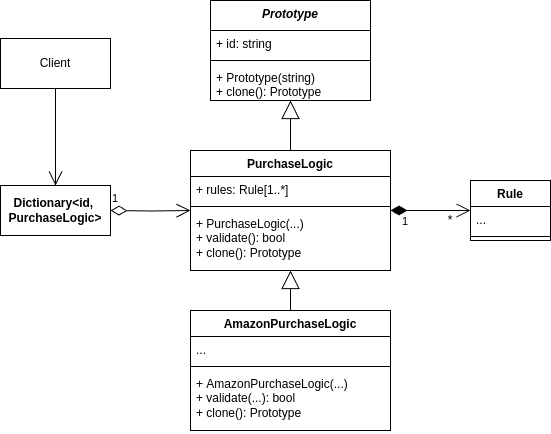

The diagram above was exported from draw.io. Its source (the exported page's mxGraphModel, read from the mxfile embedded in the PNG):
<mxGraphModel dx="1050" dy="662" grid="1" gridSize="10" guides="1" tooltips="1" connect="1" arrows="1" fold="1" page="1" pageScale="1" pageWidth="850" pageHeight="1100" background="#ffffff" math="0" shadow="0">
  <root>
    <mxCell id="0" />
    <mxCell id="1" parent="0" />
    <mxCell id="oHq8sCmn87QMhl4AwZKR-17" value="" style="endArrow=block;endSize=16;endFill=0;html=1;rounded=0;" edge="1" parent="1" source="oHq8sCmn87QMhl4AwZKR-1" target="qcPJiPLNU-kMR2JAZp8o-2">
      <mxGeometry x="-0.5" width="160" relative="1" as="geometry">
        <mxPoint x="170" y="540" as="sourcePoint" />
        <mxPoint x="330" y="540" as="targetPoint" />
        <mxPoint as="offset" />
      </mxGeometry>
    </mxCell>
    <mxCell id="qcPJiPLNU-kMR2JAZp8o-2" value="PurchaseLogic" style="swimlane;fontStyle=1;align=center;verticalAlign=top;childLayout=stackLayout;horizontal=1;startSize=26;horizontalStack=0;resizeParent=1;resizeParentMax=0;resizeLast=0;collapsible=1;marginBottom=0;whiteSpace=wrap;html=1;" parent="1" vertex="1">
      <mxGeometry x="280" y="400" width="200" height="120" as="geometry" />
    </mxCell>
    <mxCell id="qcPJiPLNU-kMR2JAZp8o-3" value="+ rules: Rule[1..*]" style="text;strokeColor=none;fillColor=none;align=left;verticalAlign=top;spacingLeft=4;spacingRight=4;overflow=hidden;rotatable=0;points=[[0,0.5],[1,0.5]];portConstraint=eastwest;whiteSpace=wrap;html=1;" parent="qcPJiPLNU-kMR2JAZp8o-2" vertex="1">
      <mxGeometry y="26" width="200" height="26" as="geometry" />
    </mxCell>
    <mxCell id="qcPJiPLNU-kMR2JAZp8o-4" value="" style="line;strokeWidth=1;fillColor=none;align=left;verticalAlign=middle;spacingTop=-1;spacingLeft=3;spacingRight=3;rotatable=0;labelPosition=right;points=[];portConstraint=eastwest;strokeColor=inherit;" parent="qcPJiPLNU-kMR2JAZp8o-2" vertex="1">
      <mxGeometry y="52" width="200" height="8" as="geometry" />
    </mxCell>
    <mxCell id="qcPJiPLNU-kMR2JAZp8o-5" value="&lt;div&gt;+&amp;nbsp;&lt;span style=&quot;text-align: center;&quot;&gt;PurchaseLogic&lt;/span&gt;(...)&lt;/div&gt;&lt;div&gt;+ validate(): bool&lt;/div&gt;&lt;div&gt;+ clone(): Prototype&lt;/div&gt;" style="text;strokeColor=none;fillColor=none;align=left;verticalAlign=top;spacingLeft=4;spacingRight=4;overflow=hidden;rotatable=0;points=[[0,0.5],[1,0.5]];portConstraint=eastwest;whiteSpace=wrap;html=1;" parent="qcPJiPLNU-kMR2JAZp8o-2" vertex="1">
      <mxGeometry y="60" width="200" height="60" as="geometry" />
    </mxCell>
    <mxCell id="oHq8sCmn87QMhl4AwZKR-1" value="AmazonPurchaseLogic" style="swimlane;fontStyle=1;align=center;verticalAlign=top;childLayout=stackLayout;horizontal=1;startSize=26;horizontalStack=0;resizeParent=1;resizeParentMax=0;resizeLast=0;collapsible=1;marginBottom=0;whiteSpace=wrap;html=1;" vertex="1" parent="1">
      <mxGeometry x="280" y="560" width="200" height="120" as="geometry" />
    </mxCell>
    <mxCell id="oHq8sCmn87QMhl4AwZKR-2" value="..." style="text;strokeColor=none;fillColor=none;align=left;verticalAlign=top;spacingLeft=4;spacingRight=4;overflow=hidden;rotatable=0;points=[[0,0.5],[1,0.5]];portConstraint=eastwest;whiteSpace=wrap;html=1;" vertex="1" parent="oHq8sCmn87QMhl4AwZKR-1">
      <mxGeometry y="26" width="200" height="26" as="geometry" />
    </mxCell>
    <mxCell id="oHq8sCmn87QMhl4AwZKR-3" value="" style="line;strokeWidth=1;fillColor=none;align=left;verticalAlign=middle;spacingTop=-1;spacingLeft=3;spacingRight=3;rotatable=0;labelPosition=right;points=[];portConstraint=eastwest;strokeColor=inherit;" vertex="1" parent="oHq8sCmn87QMhl4AwZKR-1">
      <mxGeometry y="52" width="200" height="8" as="geometry" />
    </mxCell>
    <mxCell id="oHq8sCmn87QMhl4AwZKR-4" value="&lt;div&gt;+&amp;nbsp;&lt;span style=&quot;text-align: center;&quot;&gt;AmazonPurchaseLogic&lt;/span&gt;(...)&lt;/div&gt;&lt;div&gt;+ validate(...):&amp;nbsp;&lt;span style=&quot;background-color: initial;&quot;&gt;bool&lt;/span&gt;&lt;/div&gt;&lt;div&gt;+ clone(): Prototype&lt;/div&gt;" style="text;strokeColor=none;fillColor=none;align=left;verticalAlign=top;spacingLeft=4;spacingRight=4;overflow=hidden;rotatable=0;points=[[0,0.5],[1,0.5]];portConstraint=eastwest;whiteSpace=wrap;html=1;" vertex="1" parent="oHq8sCmn87QMhl4AwZKR-1">
      <mxGeometry y="60" width="200" height="60" as="geometry" />
    </mxCell>
    <mxCell id="oHq8sCmn87QMhl4AwZKR-5" value="Rule" style="swimlane;fontStyle=1;align=center;verticalAlign=top;childLayout=stackLayout;horizontal=1;startSize=26;horizontalStack=0;resizeParent=1;resizeParentMax=0;resizeLast=0;collapsible=1;marginBottom=0;whiteSpace=wrap;html=1;" vertex="1" parent="1">
      <mxGeometry x="560" y="430" width="80" height="60" as="geometry" />
    </mxCell>
    <mxCell id="oHq8sCmn87QMhl4AwZKR-6" value="..." style="text;strokeColor=none;fillColor=none;align=left;verticalAlign=top;spacingLeft=4;spacingRight=4;overflow=hidden;rotatable=0;points=[[0,0.5],[1,0.5]];portConstraint=eastwest;whiteSpace=wrap;html=1;" vertex="1" parent="oHq8sCmn87QMhl4AwZKR-5">
      <mxGeometry y="26" width="80" height="26" as="geometry" />
    </mxCell>
    <mxCell id="oHq8sCmn87QMhl4AwZKR-7" value="" style="line;strokeWidth=1;fillColor=none;align=left;verticalAlign=middle;spacingTop=-1;spacingLeft=3;spacingRight=3;rotatable=0;labelPosition=right;points=[];portConstraint=eastwest;strokeColor=inherit;" vertex="1" parent="oHq8sCmn87QMhl4AwZKR-5">
      <mxGeometry y="52" width="80" height="8" as="geometry" />
    </mxCell>
    <mxCell id="oHq8sCmn87QMhl4AwZKR-15" value="1" style="endArrow=open;html=1;endSize=12;startArrow=diamondThin;startSize=14;startFill=1;edgeStyle=orthogonalEdgeStyle;align=left;verticalAlign=bottom;rounded=0;" edge="1" parent="1" source="qcPJiPLNU-kMR2JAZp8o-2" target="oHq8sCmn87QMhl4AwZKR-5">
      <mxGeometry x="-0.75" y="-20" relative="1" as="geometry">
        <mxPoint x="540" y="480" as="sourcePoint" />
        <mxPoint x="660" y="530" as="targetPoint" />
        <mxPoint as="offset" />
      </mxGeometry>
    </mxCell>
    <mxCell id="oHq8sCmn87QMhl4AwZKR-16" value="*" style="text;html=1;align=center;verticalAlign=middle;whiteSpace=wrap;rounded=0;" vertex="1" parent="1">
      <mxGeometry x="530" y="460" width="20" height="20" as="geometry" />
    </mxCell>
    <mxCell id="oHq8sCmn87QMhl4AwZKR-22" value="&lt;div&gt;&lt;span style=&quot;background-color: initial;&quot;&gt;&lt;i&gt;Prototype&lt;/i&gt;&lt;/span&gt;&lt;br&gt;&lt;/div&gt;" style="swimlane;fontStyle=1;align=center;verticalAlign=top;childLayout=stackLayout;horizontal=1;startSize=30;horizontalStack=0;resizeParent=1;resizeParentMax=0;resizeLast=0;collapsible=1;marginBottom=0;whiteSpace=wrap;html=1;" vertex="1" parent="1">
      <mxGeometry x="300" y="250" width="160" height="100" as="geometry" />
    </mxCell>
    <mxCell id="oHq8sCmn87QMhl4AwZKR-23" value="+ id: string" style="text;strokeColor=none;fillColor=none;align=left;verticalAlign=top;spacingLeft=4;spacingRight=4;overflow=hidden;rotatable=0;points=[[0,0.5],[1,0.5]];portConstraint=eastwest;whiteSpace=wrap;html=1;" vertex="1" parent="oHq8sCmn87QMhl4AwZKR-22">
      <mxGeometry y="30" width="160" height="26" as="geometry" />
    </mxCell>
    <mxCell id="oHq8sCmn87QMhl4AwZKR-24" value="" style="line;strokeWidth=1;fillColor=none;align=left;verticalAlign=middle;spacingTop=-1;spacingLeft=3;spacingRight=3;rotatable=0;labelPosition=right;points=[];portConstraint=eastwest;strokeColor=inherit;" vertex="1" parent="oHq8sCmn87QMhl4AwZKR-22">
      <mxGeometry y="56" width="160" height="8" as="geometry" />
    </mxCell>
    <mxCell id="oHq8sCmn87QMhl4AwZKR-25" value="&lt;div&gt;+ Prototype(string)&lt;/div&gt;+ clone(): Prototype" style="text;strokeColor=none;fillColor=none;align=left;verticalAlign=top;spacingLeft=4;spacingRight=4;overflow=hidden;rotatable=0;points=[[0,0.5],[1,0.5]];portConstraint=eastwest;whiteSpace=wrap;html=1;" vertex="1" parent="oHq8sCmn87QMhl4AwZKR-22">
      <mxGeometry y="64" width="160" height="36" as="geometry" />
    </mxCell>
    <mxCell id="oHq8sCmn87QMhl4AwZKR-26" value="1" style="endArrow=open;html=1;endSize=12;startArrow=diamondThin;startSize=14;startFill=0;edgeStyle=orthogonalEdgeStyle;align=left;verticalAlign=bottom;rounded=0;" edge="1" parent="1" target="qcPJiPLNU-kMR2JAZp8o-2">
      <mxGeometry x="-1" y="3" relative="1" as="geometry">
        <mxPoint x="200" y="460" as="sourcePoint" />
        <mxPoint x="250" y="610" as="targetPoint" />
      </mxGeometry>
    </mxCell>
    <mxCell id="oHq8sCmn87QMhl4AwZKR-27" value="Client" style="html=1;whiteSpace=wrap;" vertex="1" parent="1">
      <mxGeometry x="90" y="288" width="110" height="50" as="geometry" />
    </mxCell>
    <mxCell id="oHq8sCmn87QMhl4AwZKR-28" value="" style="endArrow=open;endFill=1;endSize=12;html=1;rounded=0;" edge="1" parent="1" source="oHq8sCmn87QMhl4AwZKR-27" target="oHq8sCmn87QMhl4AwZKR-31">
      <mxGeometry width="160" relative="1" as="geometry">
        <mxPoint x="200" y="260" as="sourcePoint" />
        <mxPoint x="140" y="400" as="targetPoint" />
      </mxGeometry>
    </mxCell>
    <mxCell id="oHq8sCmn87QMhl4AwZKR-30" value="" style="endArrow=block;endSize=16;endFill=0;html=1;rounded=0;" edge="1" parent="1" source="qcPJiPLNU-kMR2JAZp8o-2" target="oHq8sCmn87QMhl4AwZKR-22">
      <mxGeometry x="-0.5" width="160" relative="1" as="geometry">
        <mxPoint x="390" y="570" as="sourcePoint" />
        <mxPoint x="390" y="530" as="targetPoint" />
        <mxPoint as="offset" />
      </mxGeometry>
    </mxCell>
    <mxCell id="oHq8sCmn87QMhl4AwZKR-31" value="&lt;b&gt;Dictionary&amp;lt;id,&amp;nbsp;&lt;/b&gt;&lt;div&gt;&lt;b&gt;PurchaseLogic&amp;gt;&lt;/b&gt;&lt;/div&gt;" style="html=1;whiteSpace=wrap;" vertex="1" parent="1">
      <mxGeometry x="90" y="435" width="110" height="50" as="geometry" />
    </mxCell>
  </root>
</mxGraphModel>